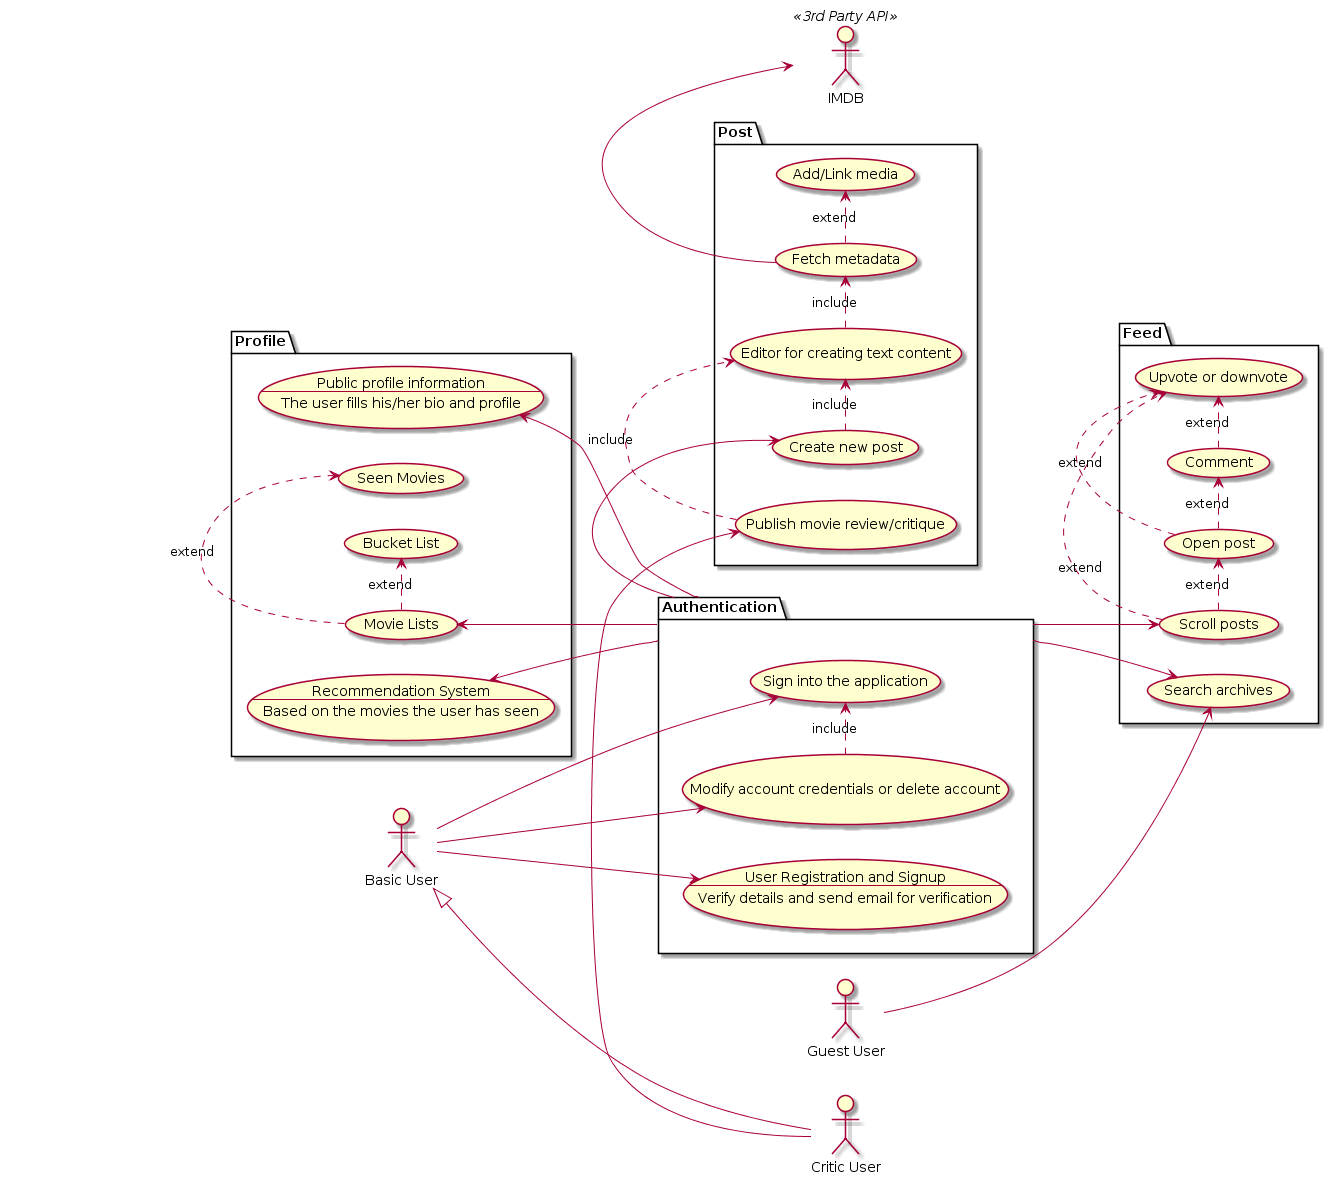

The diagram above was rendered by PlantUML. Its source (embedded in the PNG):
@startuml
left to right direction
actor u1 AS "Basic User"
actor u2 AS "Critic User"
actor IMDB
IMDB <<3rd Party API>>
actor u3 AS "Guest User"

u1 <|-- u2

package Profile {
  USECASE recommend AS "Recommendation System
  -- 
  Based on the movies the user has seen"

  USECASE info AS "Public profile information
  --
  The user fills his/her bio and profile"

  Authentication -up-> info
  Authentication -up-> recommend
  Authentication -up-> (Movie Lists)
  (Movie Lists) .> (Bucket List) : extend
  (Movie Lists) .> (Seen Movies) : extend
}
package Feed {
  Authentication -down-> (Scroll posts)
  (Scroll posts) .> (Open post) : extend
  (Scroll posts) .> (Upvote or downvote) : extend
  (Open post) .> (Upvote or downvote) : extend
  (Open post) .> (Comment) : extend
  u3 -down-> (Search archives)
  Authentication -down-> (Search archives)
  (Comment) .> (Upvote or downvote) : extend
}

package Post {
  Authentication -left-> (Create new post)
  (Create new post) .> (Editor for creating text content) : include
  (Editor for creating text content) .> (Fetch metadata) : include
  (Fetch metadata) .> (Add/Link media) : extend
  (Fetch metadata) -> IMDB
   u2 -> (Publish movie review/critique)
   (Publish movie review/critique) .> (Editor for creating text content) : include

}

package Authentication {
  USECASE REG AS "User Registration and Signup
  --
  Verify details and send email for verification"

  USECASE SIGNIN AS "Sign into the application"
  
  USECASE DEL AS "Modify account credentials or delete account"

  
   u1 -down-> REG
   u1 -down-> SIGNIN
   u1 -down-> DEL
   DEL .> SIGNIN : include 
   
   
}
@enduml